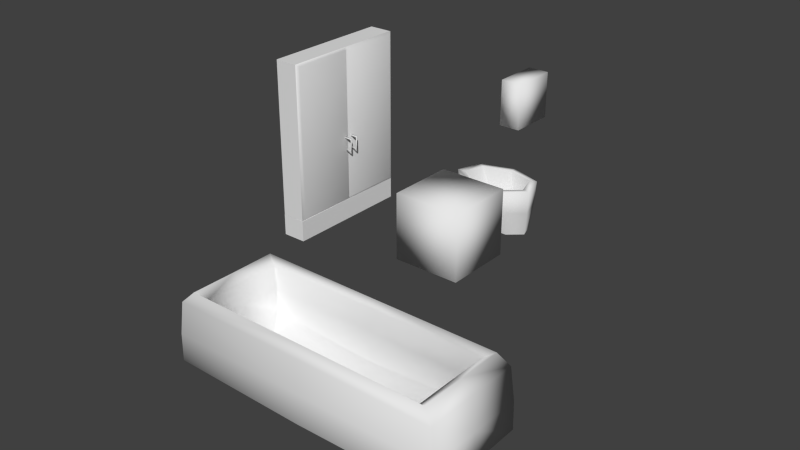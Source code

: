 # Source: bathroom-furniture.blend  (saved by Blender 2.76.0; exported with 4.5.12 LTS)
import bpy
from mathutils import Matrix  # noqa: F401  (used for matrix-valued properties, if any)

bpy.ops.wm.read_factory_settings(use_empty=True)
scene = bpy.context.scene
scene.name = 'Scene'

# ---- collections
col_collection_1 = bpy.data.collections.new('Collection 1'); scene.collection.children.link(col_collection_1)

# ---- materials (node trees are filled in below, after node groups)
mat_material_033 = bpy.data.materials.new('Material.033')
mat_material_033.alpha_threshold = 0.0
mat_material_033.use_transparent_shadow = False
mat_material_033.roughness = 0.5
mat_material_033.specular_intensity = 0.5978
mat_material_033.line_color = (0.0, 0.0, 0.0, 1.0)
mat_material_034 = bpy.data.materials.new('Material.034')
mat_material_034.alpha_threshold = 0.0
mat_material_034.use_transparent_shadow = False
mat_material_034.roughness = 0.5
mat_material_034.line_color = (0.0, 0.0, 0.0, 1.0)

# ---- material node trees

# ---- world
world_world = bpy.data.worlds.new('World'); scene.world = world_world
world_world.color = (0.05088, 0.05088, 0.05088)
world_world.use_sun_shadow = False
world_world.sun_shadow_jitter_overblur = 0.0
world_world.cycles.sampling_method = 'MANUAL'
world_world.cycles.sample_map_resolution = 256

# ---- meshes
me_plane_005 = bpy.data.meshes.new('Plane.005')
me_plane_005.from_pydata([(1.065, -1.0, -0.9832), (-0.935, -1.0, -0.9832), (1.065, 1.0, -0.9832), (-0.935, 1.0, -0.9832), (1.065, -1.0, 0.9832), (-0.935, -1.0, 0.9832), (1.065, 1.0, 0.9832), (-0.935, 1.0, 0.9832), (-0.9814, 0.3679, -0.4052), (-0.5517, -0.5881, -0.1102), (-0.9814, -0.4059, -0.3854), (-0.5427, 0.1584, -0.09793), (-0.9814, -0.6319, 0.2164), (-0.9814, 0.4692, 0.2401), (-0.3624, -0.167, 0.03697), (-0.9814, -0.08482, 0.6438), (-0.9814, 0.4247, -0.4715), (-0.9814, -0.4469, -0.4491), (-0.9814, -0.7015, 0.2287), (-0.9814, 0.5387, 0.2553), (-0.9814, -0.08525, 0.71), (-1.065, 0.3708, -0.4086), (-1.065, -0.408, -0.3886), (-1.065, -0.6355, 0.2171), (-1.065, 0.4727, 0.2408), (-1.065, -0.08484, 0.6472), (-1.023, 0.3062, -0.3331), (-1.023, -0.3613, -0.316), (-1.023, -0.5562, 0.2031), (-1.023, 0.3935, 0.2235), (-1.023, -0.08435, 0.5717)], [], [(1, 3, 2, 0), (5, 4, 6, 7), (0, 2, 6, 4), (2, 3, 7, 6), (1, 0, 4, 5), (8, 10, 9), (9, 11, 8), (9, 14, 11), (10, 12, 9), (9, 12, 14), (11, 14, 13), (12, 15, 14), (11, 13, 8), (14, 15, 13), (10, 1, 12), (12, 1, 5), (13, 15, 7), (13, 7, 3), (10, 8, 1), (15, 12, 5), (8, 3, 1), (8, 13, 3), (15, 5, 7), (19, 24, 25, 20), (19, 16, 21, 24), (18, 20, 25, 23), (17, 18, 23, 22), (16, 17, 22, 21), (24, 29, 30, 25), (24, 21, 26, 29), (23, 25, 30, 28), (22, 23, 28, 27), (21, 22, 27, 26)])
me_plane_005.polygons.foreach_set('use_smooth', [True] * 33)
me_plane_005.use_remesh_preserve_volume = False
me_plane_005.use_remesh_preserve_attributes = False
me_plane_005.use_mirror_vertex_groups = False
me_plane_005.update()
me_cube_083 = bpy.data.meshes.new('Cube.083')
me_cube_083.from_pydata([(0.1745, 0.03355, -1.159), (0.1838, 0.02965, -1.166), (0.1286, 0.03323, -1.082), (0.1752, 0.03323, -1.082), (0.1286, 0.02466, -1.069), (0.1838, 0.02906, -1.07), (0.1286, 0.0418, -1.069), (0.1838, 0.0374, -1.07), (0.1838, 0.03744, -1.166), (0.1382, 0.03323, -1.157), (0.1386, 0.03708, -1.165), (0.1386, 0.02938, -1.165), (0.1228, 0.4697, -0.4317), (0.1228, 0.4697, -1.557), (0.1335, 0.0131, -0.4492), (0.1335, 0.4456, -0.4492), (0.1335, 0.4456, -1.54), (0.1291, 0.0009117, -0.45), (0.1755, -0.02308, -1.161), (0.1847, -0.02696, -1.168), (0.1294, -0.02277, -1.083), (0.1763, -0.02277, -1.084), (0.1294, -0.0313, -1.07), (0.1849, -0.02692, -1.073), (0.1294, -0.01423, -1.07), (0.1849, -0.01862, -1.073), (0.1847, -0.01921, -1.168), (0.1388, -0.02277, -1.158), (0.1392, -0.01893, -1.167), (0.1392, -0.0266, -1.167), (0.119, -0.4667, -1.558), (0.119, 0.008265, -0.4325), (0.119, 0.008265, -1.558), (0.1292, -0.442, -1.54), (0.1292, -0.442, -0.45), (0.1291, 0.0009117, -1.54), (0.1297, 0.01314, -1.54), (0.122, 0.007028, -1.54), (0.122, 0.007028, -0.4501), (-0.04901, -0.4676, -1.556), (-0.04901, 0.468, -1.556), (0.1181, 0.468, -1.556), (-0.04901, -0.4676, -0.4328), (-0.04901, 0.468, -0.4328), (0.1181, 0.468, -0.4328), (0.1181, -0.4676, -0.4328), (-0.05044, -0.4676, -1.711), (-0.05044, 0.4698, -1.711), (0.1213, 0.4698, -1.711), (0.1213, -0.4676, -1.711), (-0.05044, -0.4676, -1.558), (-0.05044, 0.4698, -1.558), (0.1213, 0.4698, -1.558), (0.1213, -0.4676, -1.558)], [], [(5, 3, 0, 1), (2, 3, 5, 4), (6, 7, 3, 2), (4, 5, 7, 6), (3, 7, 8, 0), (7, 5, 1, 8), (2, 4, 6), (11, 9, 10), (13, 12, 15, 16), (23, 21, 18, 19), (20, 21, 23, 22), (24, 25, 21, 20), (22, 23, 25, 24), (21, 25, 26, 18), (25, 23, 19, 26), (20, 22, 24), (29, 27, 28), (30, 32, 35, 33), (32, 36, 37, 35), (1, 0, 9, 11), (8, 1, 11, 10), (0, 8, 10, 9), (17, 34, 33, 35), (19, 18, 27, 29), (26, 19, 29, 28), (18, 26, 28, 27), (17, 35, 37, 38), (42, 43, 40, 39), (43, 44, 41, 40), (45, 44, 43, 42), (14, 31, 17, 38), (12, 31, 14, 15), (45, 30, 33, 34), (32, 13, 16, 36), (14, 38, 37, 36), (15, 14, 36, 16), (31, 45, 34, 17), (44, 45, 30, 41), (45, 42, 39, 30), (39, 40, 41, 30), (50, 51, 47, 46), (51, 52, 48, 47), (52, 53, 49, 48), (53, 50, 46, 49), (46, 47, 48, 49), (53, 52, 51, 50)])
me_cube_083.polygons.foreach_set('use_smooth', [1, 1, 1, 1, 1, 1, 1, 1, 1, 1, 1, 1, 1, 1, 1, 1, 1, 1, 1, 1, 1, 1, 1, 1, 1, 1, 1, 0, 0, 0, 1, 1, 1, 1, 1, 1, 1, 0, 0, 0, 0, 0, 0, 0, 0, 0])
me_cube_083.polygons.foreach_set('material_index', [1, 1, 1, 1, 1, 1, 1, 1, 0, 1, 1, 1, 1, 1, 1, 1, 1, 0, 0, 1, 1, 1, 0, 1, 1, 1, 0, 0, 0, 0, 0, 0, 0, 0, 0, 0, 0, 0, 0, 0, 0, 0, 0, 0, 0, 0])
_uv = me_cube_083.uv_layers.new(name='UVMap')
_uv.uv.foreach_set('vector', [0.716, 0.4619, 0.7001, 0.4568, 0.7026, 0.4128, 0.716, 0.4088, 0.6941, 0.4874, 0.7001, 0.4568, 0.716, 0.4619, 0.6885, 0.5428, 0.6891, 0.4883, 0.6851, 0.455, 0.7001, 0.4568, 0.6941, 0.4874, 0.6885, 0.5428, 0.668, 0.4565, 0.6851, 0.455, 0.6891, 0.4883, 0.7001, 0.4568, 0.6851, 0.455, 0.6896, 0.4075, 0.7026, 0.4128, 0.6851, 0.455, 0.668, 0.4565, 0.6768, 0.4036, 0.6896, 0.4075, 0.6941, 0.4874, 0.6885, 0.5428, 0.6891, 0.4883, 0.7028, 0.3466, 0.7029, 0.3619, 0.6997, 0.3604, 0.9763, 0.4778, 0.9763, 0.6468, 0.9482, 0.636, 0.9482, 0.4886, 0.716, 0.6583, 0.7001, 0.6531, 0.7026, 0.6091, 0.716, 0.6052, 0.6941, 0.6837, 0.7001, 0.6531, 0.716, 0.6583, 0.6885, 0.7391, 0.6891, 0.6846, 0.6851, 0.6513, 0.7001, 0.6531, 0.6941, 0.6837, 0.6885, 0.7391, 0.668, 0.6528, 0.6851, 0.6513, 0.6891, 0.6846, 0.7001, 0.6531, 0.6851, 0.6513, 0.6896, 0.6039, 0.7026, 0.6091, 0.6851, 0.6513, 0.668, 0.6528, 0.6768, 0.5999, 0.6896, 0.6039, 0.6941, 0.6837, 0.6885, 0.7391, 0.6891, 0.6846, 0.7028, 0.5429, 0.7029, 0.5583, 0.6997, 0.5567, 0.08382, 0.4778, 0.5356, 0.4778, 0.534, 0.4886, 0.1127, 0.4886, 0.5351, 0.4886, 0.0, 0.0, 0.0, 0.0, 0.5356, 0.4778, 0.713, 0.375, 0.7038, 0.377, 0.7029, 0.3619, 0.7028, 0.3466, 0.6953, 0.3753, 0.6861, 0.3692, 0.7028, 0.3466, 0.6997, 0.3604, 0.7038, 0.377, 0.6953, 0.3753, 0.6997, 0.3604, 0.7029, 0.3619, 0.5291, 0.326, 0.1078, 0.326, 0.1078, 0.1785, 0.5291, 0.1785, 0.713, 0.5713, 0.7038, 0.5733, 0.7029, 0.5583, 0.7028, 0.5429, 0.6953, 0.5716, 0.6861, 0.5655, 0.7028, 0.5429, 0.6997, 0.5567, 0.7038, 0.5733, 0.6953, 0.5716, 0.6997, 0.5567, 0.7029, 0.5583, 0.0, 0.0, 0.5291, 0.1785, 0.0, 0.0, 0.0, 0.0, 0.0, 0.0, 0.0, 0.0, 0.0, 0.0, 0.0, 0.0, 0.0, 0.0, 0.0, 0.0, 0.0, 0.0, 0.0, 0.0, 0.0, 0.0, 0.0, 0.0, 0.0, 0.0, 0.0, 0.0, 0.5356, 0.6468, 0.534, 0.636, 0.0, 0.0, 0.2678, 0.3234, 0.9763, 0.6468, 0.5356, 0.6468, 0.5351, 0.636, 0.9482, 0.636, 0.08382, 0.6468, 0.08382, 0.4778, 0.1127, 0.4886, 0.1127, 0.636, 0.5356, 0.4778, 0.9763, 0.4778, 0.9482, 0.4886, 0.5351, 0.4886, 0.5302, 0.3259, 0.2678, 0.3234, 0.0, 0.0, 0.0, 0.0, 0.9433, 0.3259, 0.5302, 0.3259, 0.5302, 0.1785, 0.9433, 0.1785, 0.5356, 0.6468, 0.08382, 0.6468, 0.1127, 0.636, 0.534, 0.636, 0.0, 0.0, 0.0, 0.0, 0.0, 0.0, 0.0, 0.0, 0.0, 0.0, 0.0, 0.0, 0.0, 0.0, 0.0, 0.0, 0.0, 0.0, 0.0, 0.0, 0.0, 0.0, 0.0, 0.0, 0.0, 0.0, 0.0, 0.0, 0.0, 0.0, 0.0, 0.0, 0.0, 0.0, 0.0, 0.0, 0.0, 0.0, 0.0, 0.0, 0.0, 0.0, 0.0, 0.0, 0.0, 0.0, 0.0, 0.0, 0.0, 0.0, 0.0, 0.0, 0.0, 0.0, 0.0, 0.0, 0.0, 0.0, 0.0, 0.0, 0.0, 0.0, 0.0, 0.0, 0.0, 0.0, 0.0, 0.0, 0.0, 0.0, 0.0, 0.0])
me_cube_083.materials.append(mat_material_033)
me_cube_083.materials.append(mat_material_034)
me_cube_083.use_remesh_preserve_volume = False
me_cube_083.use_remesh_preserve_attributes = False
me_cube_083.use_mirror_vertex_groups = False
me_cube_083.update()
me_circle = bpy.data.meshes.new('Circle')
me_circle.from_pydata([(-0.05308, 0.1711, 0.0), (-0.2131, 0.1178, 0.0), (-0.2526, -0.002033, 0.0), (-0.1419, -0.09814, 0.0), (0.03572, -0.09814, 0.0), (0.1465, -0.002033, 0.0), (0.1069, 0.1178, 0.0), (-0.05308, 0.1438, 0.0), (-0.1822, 0.1008, 0.0), (-0.2141, 0.004043, 0.0), (-0.1248, -0.07354, 0.0), (0.01861, -0.07354, 0.0), (0.108, 0.004043, 0.0), (0.07609, 0.1008, 0.0), (0.006743, 0.1081, -0.1954), (-0.0821, 0.07853, -0.1954), (-0.104, 0.01199, -0.1954), (-0.04256, -0.04137, -0.1954), (0.05605, -0.04137, -0.1954), (0.1175, 0.01199, -0.1954), (0.09559, 0.07853, -0.1954), (0.006743, 0.112, -0.2239), (-0.0865, 0.08095, -0.2239), (-0.1095, 0.01112, -0.2239), (-0.045, -0.04488, -0.2239), (0.05849, -0.04488, -0.2239), (0.123, 0.01112, -0.2239), (0.09998, 0.08095, -0.2239), (-0.05791, 0.1717, -0.112), (0.09658, 0.1202, -0.112), (0.1347, 0.004544, -0.112), (0.02782, -0.08824, -0.112), (-0.1436, -0.08824, -0.112), (-0.2506, 0.004544, -0.112), (-0.2124, 0.1202, -0.112), (0.01465, -0.06445, 0.3096), (0.01465, 0.1444, 0.3096), (0.1113, 0.1444, 0.3096), (0.1113, -0.06445, 0.3096), (0.01465, -0.06445, 0.5185), (0.01465, 0.1444, 0.5185), (0.1113, 0.1444, 0.5185), (0.1113, -0.06445, 0.5185), (0.006743, 0.02949, -0.1954)], [], [(6, 0, 7, 13), (5, 6, 13, 12), (4, 5, 12, 11), (3, 4, 11, 10), (2, 3, 10, 9), (1, 2, 9, 8), (0, 1, 8, 7), (13, 7, 14, 20), (12, 13, 20, 19), (11, 12, 19, 18), (10, 11, 18, 17), (9, 10, 17, 16), (8, 9, 16, 15), (7, 8, 15, 14), (28, 29, 27, 21), (29, 30, 26, 27), (30, 31, 25, 26), (31, 32, 24, 25), (32, 33, 23, 24), (33, 34, 22, 23), (34, 28, 21, 22), (0, 6, 29, 28), (6, 5, 30, 29), (5, 4, 31, 30), (4, 3, 32, 31), (3, 2, 33, 32), (2, 1, 34, 33), (1, 0, 28, 34), (39, 40, 36, 35), (40, 41, 37, 36), (41, 42, 38, 37), (42, 39, 35, 38), (35, 36, 37, 38), (42, 41, 40, 39), (20, 14, 43), (19, 20, 43), (18, 19, 43), (17, 18, 43), (16, 17, 43), (15, 16, 43), (14, 15, 43)])
me_circle.polygons.foreach_set('use_smooth', [True] * 41)
me_circle.use_remesh_preserve_volume = False
me_circle.use_remesh_preserve_attributes = False
me_circle.use_mirror_vertex_groups = False
me_circle.update()
me_cube_080 = bpy.data.meshes.new('Cube.080')
me_cube_080.from_pydata([(0.06703, -0.2009, 0.1652), (0.06703, -0.1865, 0.1287), (0.06703, -0.1671, 0.09677), (0.06703, -0.1435, 0.07054), (0.06703, -0.1165, 0.05104), (0.06703, -0.08722, 0.03904), (0.06703, -0.05678, 0.03499), (-0.003639, -0.1982, 0.1652), (0.003429, -0.184, 0.1287), (0.01294, -0.165, 0.09677), (0.02453, -0.1418, 0.07054), (0.03776, -0.1153, 0.05104), (0.05211, -0.08663, 0.03904), (-0.07159, -0.19, 0.1652), (-0.05773, -0.1766, 0.1287), (-0.03907, -0.1587, 0.09677), (-0.01633, -0.1369, 0.07054), (0.009611, -0.1119, 0.05104), (0.03776, -0.0849, 0.03904), (-0.1342, -0.1766, 0.1652), (-0.1141, -0.1646, 0.1287), (-0.087, -0.1485, 0.09677), (-0.05399, -0.1289, 0.07054), (-0.01633, -0.1064, 0.05104), (0.02453, -0.08209, 0.03904), (-0.1891, -0.1587, 0.1652), (-0.1635, -0.1485, 0.1287), (-0.129, -0.1348, 0.09677), (-0.087, -0.1181, 0.07054), (-0.03907, -0.099, 0.05104), (0.01294, -0.0783, 0.03904), (-0.2342, -0.1369, 0.1652), (-0.204, -0.1289, 0.1287), (-0.1635, -0.1181, 0.09677), (-0.1141, -0.1049, 0.07054), (-0.05773, -0.08995, 0.05104), (0.003429, -0.07369, 0.03904), (-0.2676, -0.1119, 0.1652), (-0.2342, -0.1064, 0.1287), (-0.1891, -0.099, 0.09677), (-0.1342, -0.08995, 0.07054), (-0.07159, -0.07963, 0.05104), (-0.003639, -0.06843, 0.03904), (-0.2882, -0.0849, 0.1652), (-0.2527, -0.08209, 0.1287), (-0.2049, -0.0783, 0.09677), (-0.1466, -0.07369, 0.07054), (-0.08013, -0.06843, 0.05104), (-0.007992, -0.06272, 0.03904), (-0.2952, -0.05678, 0.1652), (-0.259, -0.05678, 0.1287), (-0.2102, -0.05678, 0.09677), (-0.1508, -0.05678, 0.07054), (-0.08301, -0.05678, 0.05104), (-0.009462, -0.05678, 0.03904), (-0.2882, -0.02866, 0.1652), (-0.2527, -0.03147, 0.1287), (-0.2049, -0.03526, 0.09677), (-0.1466, -0.03987, 0.07054), (-0.08013, -0.04513, 0.05104), (-0.007992, -0.05084, 0.03904), (-0.2676, -0.00162, 0.1652), (-0.2342, -0.007138, 0.1287), (-0.1891, -0.01456, 0.09677), (-0.1342, -0.02361, 0.07054), (-0.07159, -0.03393, 0.05104), (-0.003639, -0.04513, 0.03904), (-0.2342, 0.0233, 0.1652), (-0.204, 0.01529, 0.1287), (-0.1635, 0.004511, 0.09677), (-0.1141, -0.008625, 0.07054), (-0.05773, -0.02361, 0.05104), (0.003429, -0.03987, 0.03904), (-0.1891, 0.04514, 0.1652), (-0.1635, 0.03495, 0.1287), (-0.129, 0.02123, 0.09677), (-0.087, 0.004511, 0.07054), (-0.03907, -0.01456, 0.05104), (0.01294, -0.03526, 0.03904), (-0.1342, 0.06307, 0.1652), (-0.1141, 0.05108, 0.1287), (-0.087, 0.03495, 0.09677), (-0.05399, 0.01529, 0.07054), (-0.01633, -0.007138, 0.05104), (0.02453, -0.03147, 0.03904), (-0.07159, 0.07639, 0.1652), (-0.05773, 0.06307, 0.1287), (-0.03907, 0.04514, 0.09677), (-0.01633, 0.0233, 0.07054), (0.009611, -0.00162, 0.05104), (0.03776, -0.02866, 0.03904), (-0.003639, 0.08459, 0.1652), (0.00343, 0.07045, 0.1287), (0.01294, 0.05142, 0.09677), (0.02453, 0.02823, 0.07054), (0.03776, 0.001777, 0.05104), (0.05211, -0.02693, 0.03904), (0.06703, 0.08736, 0.1652), (0.06703, 0.07294, 0.1287), (0.06703, 0.05354, 0.09677), (0.06703, 0.0299, 0.07054), (0.06703, 0.002925, 0.05104), (0.06703, -0.02634, 0.03904), (0.1377, 0.08459, 0.1652), (0.1306, 0.07045, 0.1287), (0.1211, 0.05142, 0.09677), (0.1095, 0.02823, 0.07054), (0.0963, 0.001777, 0.05104), (0.08195, -0.02693, 0.03904), (0.2056, 0.07639, 0.1652), (0.1918, 0.06307, 0.1287), (0.1731, 0.04514, 0.09677), (0.1504, 0.0233, 0.07054), (0.1244, -0.00162, 0.05104), (0.0963, -0.02866, 0.03904), (0.2683, 0.06307, 0.1652), (0.2481, 0.05108, 0.1287), (0.2211, 0.03495, 0.09677), (0.188, 0.01529, 0.07054), (0.1504, -0.007138, 0.05104), (0.1095, -0.03147, 0.03904), (0.3232, 0.04514, 0.1652), (0.2975, 0.03495, 0.1287), (0.2631, 0.02123, 0.09677), (0.2211, 0.00451, 0.07054), (0.1731, -0.01456, 0.05104), (0.1211, -0.03526, 0.03904), (0.3682, 0.0233, 0.1652), (0.3381, 0.01529, 0.1287), (0.2975, 0.00451, 0.09677), (0.2481, -0.008625, 0.07054), (0.1918, -0.02361, 0.05104), (0.1306, -0.03987, 0.03904), (0.4017, -0.00162, 0.1652), (0.3682, -0.007138, 0.1287), (0.3232, -0.01456, 0.09677), (0.2683, -0.02361, 0.07054), (0.2056, -0.03393, 0.05104), (0.1377, -0.04513, 0.03904), (0.4223, -0.02866, 0.1652), (0.3868, -0.03147, 0.1287), (0.3389, -0.03526, 0.09677), (0.2807, -0.03987, 0.07054), (0.2142, -0.04513, 0.05104), (0.142, -0.05084, 0.03904), (0.4293, -0.05678, 0.1652), (0.393, -0.05678, 0.1287), (0.3443, -0.05678, 0.09677), (0.2849, -0.05678, 0.07054), (0.2171, -0.05678, 0.05104), (0.1435, -0.05678, 0.03904), (0.4223, -0.0849, 0.1652), (0.3868, -0.08209, 0.1287), (0.3389, -0.0783, 0.09677), (0.2807, -0.07369, 0.07054), (0.2142, -0.06843, 0.05104), (0.142, -0.06272, 0.03904), (0.4017, -0.1119, 0.1652), (0.3682, -0.1064, 0.1287), (0.3232, -0.099, 0.09677), (0.2683, -0.08995, 0.07054), (0.2056, -0.07963, 0.05104), (0.1377, -0.06843, 0.03904), (0.3682, -0.1369, 0.1652), (0.3381, -0.1289, 0.1287), (0.2975, -0.1181, 0.09677), (0.2481, -0.1049, 0.07054), (0.1918, -0.08995, 0.05104), (0.1306, -0.07369, 0.03904), (0.3232, -0.1587, 0.1652), (0.2975, -0.1485, 0.1287), (0.2631, -0.1348, 0.09677), (0.2211, -0.1181, 0.07054), (0.1731, -0.099, 0.05104), (0.1211, -0.0783, 0.03904), (0.2683, -0.1766, 0.1652), (0.2481, -0.1646, 0.1287), (0.2211, -0.1485, 0.09677), (0.188, -0.1289, 0.07054), (0.1504, -0.1064, 0.05104), (0.1095, -0.08209, 0.03904), (0.2056, -0.19, 0.1652), (0.1918, -0.1766, 0.1287), (0.1731, -0.1587, 0.09677), (0.1504, -0.1369, 0.07054), (0.1244, -0.1119, 0.05104), (0.0963, -0.0849, 0.03904), (0.1377, -0.1982, 0.1652), (0.1306, -0.184, 0.1287), (0.1211, -0.165, 0.09677), (0.1095, -0.1418, 0.07054), (0.0963, -0.1153, 0.05104), (0.08195, -0.08663, 0.03904), (0.4863, -0.2105, -0.08111), (-0.3419, -0.2105, -0.08111), (-0.3419, 0.1313, -0.08111), (0.4863, 0.1313, -0.08111), (0.4863, -0.2105, 0.1625), (-0.3419, -0.2105, 0.1625), (-0.3419, 0.1313, 0.1625), (0.4863, 0.1313, 0.1625), (0.03206, 0.105, 0.1268), (0.08451, 0.08434, 0.1268), (0.08451, 0.1256, 0.1268), (0.03206, 0.105, 0.3087), (0.08451, 0.08434, 0.3087), (0.08451, 0.1256, 0.3087), (0.03292, 0.07385, 0.3511), (0.08599, 0.07277, 0.3312), (0.08472, 0.07642, 0.3723), (0.03292, 0.02249, 0.351), (0.08592, 0.03218, 0.3335), (0.08477, 0.01415, 0.3706), (0.03377, -0.003623, 0.3236), (0.08623, 0.01698, 0.3233), (0.08612, -0.02409, 0.3269), (0.03504, -0.01836, 0.2822), (0.08748, 0.00227, 0.2829), (0.08743, -0.03893, 0.2845), (0.1392, 0.08326, 0.186), (0.1435, 0.09386, 0.188), (0.2659, 0.05817, 0.1923), (0.2703, 0.06877, 0.1944), (0.2142, 0.1202, 0.1981), (0.2299, 0.1171, 0.1988), (0.1795, 0.0349, 0.1815), (0.1953, 0.03179, 0.1823), (0.1399, 0.08385, 0.1823), (0.1442, 0.09445, 0.1843), (0.2666, 0.05876, 0.1886), (0.2709, 0.06936, 0.1907), (0.2148, 0.1208, 0.1944), (0.2306, 0.1177, 0.1952), (0.1802, 0.0355, 0.1778), (0.1959, 0.03238, 0.1786), (-0.1338, 0.0903, 0.1891), (-0.1265, 0.1003, 0.1896), (-0.01677, 0.05184, 0.1721), (-0.009497, 0.06186, 0.1726), (-0.04966, 0.1188, 0.1839), (-0.03512, 0.114, 0.1818), (-0.1082, 0.03812, 0.1799), (-0.09362, 0.03334, 0.1777), (-0.1346, 0.09076, 0.1854), (-0.1273, 0.1008, 0.1859), (-0.01759, 0.0523, 0.1684), (-0.01033, 0.06233, 0.1689), (-0.05049, 0.1193, 0.1802), (-0.03595, 0.1145, 0.1781), (-0.109, 0.03858, 0.1762), (-0.09444, 0.0338, 0.1741)], [], [(1, 8, 7, 0), (4, 11, 10, 3), (2, 9, 8, 1), (5, 12, 11, 4), (3, 10, 9, 2), (12, 18, 17, 11), (10, 16, 15, 9), (8, 14, 13, 7), (11, 17, 16, 10), (9, 15, 14, 8), (18, 24, 23, 17), (16, 22, 21, 15), (14, 20, 19, 13), (17, 23, 22, 16), (15, 21, 20, 14), (24, 30, 29, 23), (22, 28, 27, 21), (20, 26, 25, 19), (23, 29, 28, 22), (21, 27, 26, 20), (30, 36, 35, 29), (28, 34, 33, 27), (26, 32, 31, 25), (29, 35, 34, 28), (27, 33, 32, 26), (36, 42, 41, 35), (34, 40, 39, 33), (32, 38, 37, 31), (35, 41, 40, 34), (33, 39, 38, 32), (42, 48, 47, 41), (40, 46, 45, 39), (38, 44, 43, 37), (41, 47, 46, 40), (39, 45, 44, 38), (48, 54, 53, 47), (46, 52, 51, 45), (44, 50, 49, 43), (47, 53, 52, 46), (45, 51, 50, 44), (54, 60, 59, 53), (52, 58, 57, 51), (50, 56, 55, 49), (53, 59, 58, 52), (51, 57, 56, 50), (60, 66, 65, 59), (58, 64, 63, 57), (56, 62, 61, 55), (59, 65, 64, 58), (57, 63, 62, 56), (66, 72, 71, 65), (64, 70, 69, 63), (62, 68, 67, 61), (65, 71, 70, 64), (63, 69, 68, 62), (72, 78, 77, 71), (70, 76, 75, 69), (68, 74, 73, 67), (71, 77, 76, 70), (69, 75, 74, 68), (78, 84, 83, 77), (76, 82, 81, 75), (74, 80, 79, 73), (77, 83, 82, 76), (75, 81, 80, 74), (84, 90, 89, 83), (82, 88, 87, 81), (80, 86, 85, 79), (83, 89, 88, 82), (81, 87, 86, 80), (90, 96, 95, 89), (88, 94, 93, 87), (86, 92, 91, 85), (89, 95, 94, 88), (87, 93, 92, 86), (96, 102, 101, 95), (94, 100, 99, 93), (92, 98, 97, 91), (95, 101, 100, 94), (93, 99, 98, 92), (102, 108, 107, 101), (100, 106, 105, 99), (98, 104, 103, 97), (101, 107, 106, 100), (99, 105, 104, 98), (108, 114, 113, 107), (106, 112, 111, 105), (104, 110, 109, 103), (107, 113, 112, 106), (105, 111, 110, 104), (114, 120, 119, 113), (112, 118, 117, 111), (110, 116, 115, 109), (113, 119, 118, 112), (111, 117, 116, 110), (120, 126, 125, 119), (118, 124, 123, 117), (116, 122, 121, 115), (119, 125, 124, 118), (117, 123, 122, 116), (126, 132, 131, 125), (124, 130, 129, 123), (122, 128, 127, 121), (125, 131, 130, 124), (123, 129, 128, 122), (132, 138, 137, 131), (130, 136, 135, 129), (128, 134, 133, 127), (131, 137, 136, 130), (129, 135, 134, 128), (138, 144, 143, 137), (136, 142, 141, 135), (134, 140, 139, 133), (137, 143, 142, 136), (135, 141, 140, 134), (144, 150, 149, 143), (142, 148, 147, 141), (140, 146, 145, 139), (143, 149, 148, 142), (141, 147, 146, 140), (150, 156, 155, 149), (148, 154, 153, 147), (146, 152, 151, 145), (149, 155, 154, 148), (147, 153, 152, 146), (156, 162, 161, 155), (154, 160, 159, 153), (152, 158, 157, 151), (155, 161, 160, 154), (153, 159, 158, 152), (162, 168, 167, 161), (160, 166, 165, 159), (158, 164, 163, 157), (161, 167, 166, 160), (159, 165, 164, 158), (168, 174, 173, 167), (166, 172, 171, 165), (164, 170, 169, 163), (167, 173, 172, 166), (165, 171, 170, 164), (174, 180, 179, 173), (172, 178, 177, 171), (170, 176, 175, 169), (173, 179, 178, 172), (171, 177, 176, 170), (180, 186, 185, 179), (178, 184, 183, 177), (176, 182, 181, 175), (179, 185, 184, 178), (177, 183, 182, 176), (186, 192, 191, 185), (184, 190, 189, 183), (182, 188, 187, 181), (185, 191, 190, 184), (183, 189, 188, 182), (6, 12, 5), (6, 18, 12), (6, 24, 18), (6, 30, 24), (6, 36, 30), (6, 42, 36), (6, 48, 42), (6, 54, 48), (6, 60, 54), (6, 66, 60), (6, 72, 66), (6, 78, 72), (6, 84, 78), (6, 90, 84), (6, 96, 90), (6, 102, 96), (6, 108, 102), (6, 114, 108), (6, 120, 114), (6, 126, 120), (6, 132, 126), (6, 138, 132), (6, 144, 138), (6, 150, 144), (6, 156, 150), (6, 162, 156), (6, 168, 162), (6, 174, 168), (6, 180, 174), (6, 186, 180), (6, 192, 186), (192, 5, 4, 191), (190, 3, 2, 189), (188, 1, 0, 187), (6, 5, 192), (191, 4, 3, 190), (189, 2, 1, 188), (197, 198, 194, 193), (198, 199, 195, 194), (199, 200, 196, 195), (200, 197, 193, 196), (193, 194, 195, 196), (0, 197, 187), (187, 197, 181), (181, 197, 175), (175, 197, 169), (169, 197, 163), (163, 197, 157), (157, 197, 151), (151, 197, 145), (145, 200, 139), (139, 200, 133), (133, 200, 127), (127, 200, 121), (121, 200, 115), (115, 200, 109), (109, 200, 103), (103, 200, 97), (97, 199, 91), (91, 199, 85), (85, 199, 79), (79, 199, 73), (73, 199, 67), (67, 199, 61), (61, 199, 55), (55, 199, 49), (49, 198, 43), (43, 198, 37), (37, 198, 31), (31, 198, 25), (25, 198, 19), (19, 198, 13), (13, 198, 7), (7, 198, 0), (197, 200, 145), (200, 199, 97), (199, 198, 49), (198, 197, 0), (203, 201, 204, 206), (202, 203, 206, 205), (201, 202, 205, 204), (206, 204, 207, 209), (205, 206, 209, 208), (204, 205, 208, 207), (209, 207, 210, 212), (208, 209, 212, 211), (207, 208, 211, 210), (212, 210, 213, 215), (211, 212, 215, 214), (210, 211, 214, 213), (215, 213, 216, 218), (214, 215, 218, 217), (213, 214, 217, 216), (220, 219, 221, 222), (224, 223, 225, 226), (228, 230, 229, 227), (232, 234, 233, 231), (223, 231, 233, 225), (226, 234, 232, 224), (225, 233, 234, 226), (224, 232, 231, 223), (219, 227, 229, 221), (222, 230, 228, 220), (221, 229, 230, 222), (220, 228, 227, 219), (236, 235, 237, 238), (240, 239, 241, 242), (244, 246, 245, 243), (248, 250, 249, 247), (239, 247, 249, 241), (242, 250, 248, 240), (241, 249, 250, 242), (240, 248, 247, 239), (235, 243, 245, 237), (238, 246, 244, 236), (237, 245, 246, 238), (236, 244, 243, 235)])
me_cube_080.polygons.foreach_set('use_smooth', [True] * 272)
me_cube_080.use_remesh_preserve_volume = False
me_cube_080.use_remesh_preserve_attributes = False
me_cube_080.use_mirror_vertex_groups = False
me_cube_080.update()
me_cube_081 = bpy.data.meshes.new('Cube.081')
me_cube_081.from_pydata([(-1.383, 0.0, 0.5654), (0.0, 1.0, 0.5654), (1.383, 0.0, 0.5654), (0.0, -1.0, 0.5654), (0.0, 0.0, 0.2748), (0.0, -0.8662, 1.0), (0.0, -0.7325, 0.7199), (1.246, 0.0, 1.0), (0.0, 0.8662, 1.0), (-1.246, 0.0, 1.0), (0.0, 0.0, 0.3058), (1.108, 0.0, 0.7199), (0.0, 0.7325, 0.7199), (-1.108, 0.0, 0.7199), (-1.387, -1.003, 0.5654), (-1.349, 0.0, 0.8913), (-1.387, 1.003, 0.5654), (-1.398, 0.0, 0.2863), (0.0, 0.9666, 0.8913), (1.387, 1.003, 0.5654), (0.0, 1.015, 0.2724), (1.349, 0.0, 0.8913), (1.387, -1.003, 0.5654), (1.398, 0.0, 0.2863), (0.0, -0.9666, 0.8913), (0.0, -1.015, 0.2724), (-1.143, 0.0, 0.93), (0.0, 0.7659, 0.93), (1.143, 0.0, 0.93), (0.0, -0.7659, 0.93), (-1.249, -0.8688, 1.0), (1.249, -0.8688, 1.0), (1.249, 0.8688, 1.0), (-1.249, 0.8688, 1.0), (-0.8312, 0.0, 0.3758), (0.0, 0.7434, 0.4072), (0.8312, 0.0, 0.3758), (0.0, -0.7434, 0.4072), (-1.112, -0.7347, 0.7199), (1.112, -0.7347, 0.7199), (1.112, 0.7347, 0.7199), (-1.112, 0.7347, 0.7199), (-1.391, -1.005, 0.2896), (-1.391, 1.005, 0.2896), (1.391, 1.005, 0.2896), (1.391, -1.005, 0.2896), (-1.353, -0.9694, 0.8913), (-1.353, 0.9694, 0.8913), (1.353, 0.9694, 0.8913), (1.353, -0.9694, 0.8913), (-1.146, -0.7682, 0.93), (-1.146, 0.7682, 0.93), (1.146, 0.7682, 0.93), (1.146, -0.7682, 0.93), (-1.114, -0.7364, 0.4809), (-1.114, 0.7364, 0.4809), (1.114, 0.7364, 0.4809), (1.114, -0.7364, 0.4809)], [], [(0, 14, 46, 15), (0, 15, 47, 16), (0, 16, 43, 17), (0, 17, 42, 14), (1, 16, 47, 18), (1, 18, 48, 19), (1, 19, 44, 20), (1, 20, 43, 16), (2, 19, 48, 21), (2, 21, 49, 22), (2, 22, 45, 23), (2, 23, 44, 19), (3, 22, 49, 24), (3, 24, 46, 14), (3, 14, 42, 25), (3, 25, 45, 22), (4, 25, 42, 17), (4, 17, 43, 20), (4, 20, 44, 23), (4, 23, 45, 25), (5, 30, 46, 24), (5, 24, 49, 31), (5, 31, 53, 29), (5, 29, 50, 30), (6, 38, 50, 29), (6, 29, 53, 39), (6, 39, 57, 37), (6, 37, 54, 38), (7, 31, 49, 21), (7, 21, 48, 32), (7, 32, 52, 28), (7, 28, 53, 31), (8, 32, 48, 18), (8, 18, 47, 33), (8, 33, 51, 27), (8, 27, 52, 32), (9, 33, 47, 15), (9, 15, 46, 30), (9, 30, 50, 26), (9, 26, 51, 33), (10, 37, 57, 36), (10, 36, 56, 35), (10, 35, 55, 34), (10, 34, 54, 37), (11, 39, 53, 28), (11, 28, 52, 40), (11, 40, 56, 36), (11, 36, 57, 39), (12, 40, 52, 27), (12, 27, 51, 41), (12, 41, 55, 35), (12, 35, 56, 40), (13, 41, 51, 26), (13, 26, 50, 38), (13, 38, 54, 34), (13, 34, 55, 41)])
me_cube_081.polygons.foreach_set('use_smooth', [True] * 56)
me_cube_081.use_remesh_preserve_volume = False
me_cube_081.use_remesh_preserve_attributes = False
me_cube_081.use_mirror_vertex_groups = False
me_cube_081.update()

# ---- objects
ob_washing_machine = bpy.data.objects.new('washing-machine', me_plane_005)
ob_bathroom_cabinet = bpy.data.objects.new('bathroom-cabinet', me_cube_083)
ob_toilet_001 = bpy.data.objects.new('toilet.001', me_circle)
ob_basin_001 = bpy.data.objects.new('basin.001', me_cube_080)
ob_bath_tub = bpy.data.objects.new('bath-tub', me_cube_081)

# ---- transforms, parenting, visibility, modifiers, constraints
ob_washing_machine.location = (-0.8761, 0.6936, 1.45)
ob_washing_machine.scale = (0.4042, 0.4042, 0.4042)
ob_washing_machine.lineart.crease_threshold = 0.0
ob_bathroom_cabinet.location = (-2.952, 1.149, 3.665)
ob_bathroom_cabinet.scale = (1.71, 1.71, 1.71)
ob_bathroom_cabinet.lineart.crease_threshold = 0.0
ob_toilet_001.location = (-0.8383, 1.665, 1.59)
ob_toilet_001.scale = (2.49, 2.49, 2.49)
ob_toilet_001.lineart.crease_threshold = 0.0
ob_basin_001.location = (-1.806, 2.777, 1.867)
ob_basin_001.scale = (-1.969, 1.969, 1.969)
ob_basin_001.hide_render = True
ob_basin_001.lineart.crease_threshold = 0.0
ob_bath_tub.location = (0.03083, -2.01, 0.8284)
ob_bath_tub.scale = (1.049, 0.5406, 1.049)
ob_bath_tub.lineart.crease_threshold = 0.0

# ---- collection membership
col_collection_1.objects.link(ob_washing_machine)
col_collection_1.objects.link(ob_bathroom_cabinet)
col_collection_1.objects.link(ob_toilet_001)
col_collection_1.objects.link(ob_basin_001)
col_collection_1.objects.link(ob_bath_tub)

# ---- scene / render settings (as saved in the file)
scene.frame_start = 1; scene.frame_end = 250; scene.frame_set(46)
scene.render.engine = 'BLENDER_EEVEE_NEXT'
scene.render.image_settings.compression = 90
scene.render.resolution_percentage = 50
scene.render.dither_intensity = 0.0
scene.cycles.use_denoising = False
scene.cycles.samples = 10
scene.cycles.sampling_pattern = 'TABULATED_SOBOL'
scene.cycles.light_sampling_threshold = 0.0
scene.cycles.use_adaptive_sampling = False
scene.cycles.use_light_tree = False
scene.cycles.blur_glossy = 0.0
scene.cycles.volume_bounces = 1
scene.cycles.pixel_filter_type = 'GAUSSIAN'
scene.cycles.sample_clamp_indirect = 0.0
scene.view_settings.view_transform = 'Standard'
bpy.context.view_layer.update()

# ---- added for rendering (the .blend has no active camera and no usable light): camera, sun
cam_auto = bpy.data.cameras.new('AutoCamera')
cam_auto.lens = 50.0
cam_auto.sensor_width = 36.0
cam_auto.clip_end = 1000.0
ob_auto_camera = bpy.data.objects.new('AutoCamera', cam_auto)
scene.collection.objects.link(ob_auto_camera)
ob_auto_camera.location = (5.57144, -7.84361, 6.90669)
ob_auto_camera.rotation_euler = (1.09748, -7.21219e-08, 0.694738)
scene.camera = ob_auto_camera
light_auto_sun = bpy.data.lights.new('AutoSun', 'SUN')
light_auto_sun.energy = 3.0
light_auto_sun.angle = 0.0523599
ob_auto_sun = bpy.data.objects.new('AutoSun', light_auto_sun)
scene.collection.objects.link(ob_auto_sun)
ob_auto_sun.rotation_euler = (0.872665, 0.174533, 0.523599)
bpy.context.view_layer.update()
